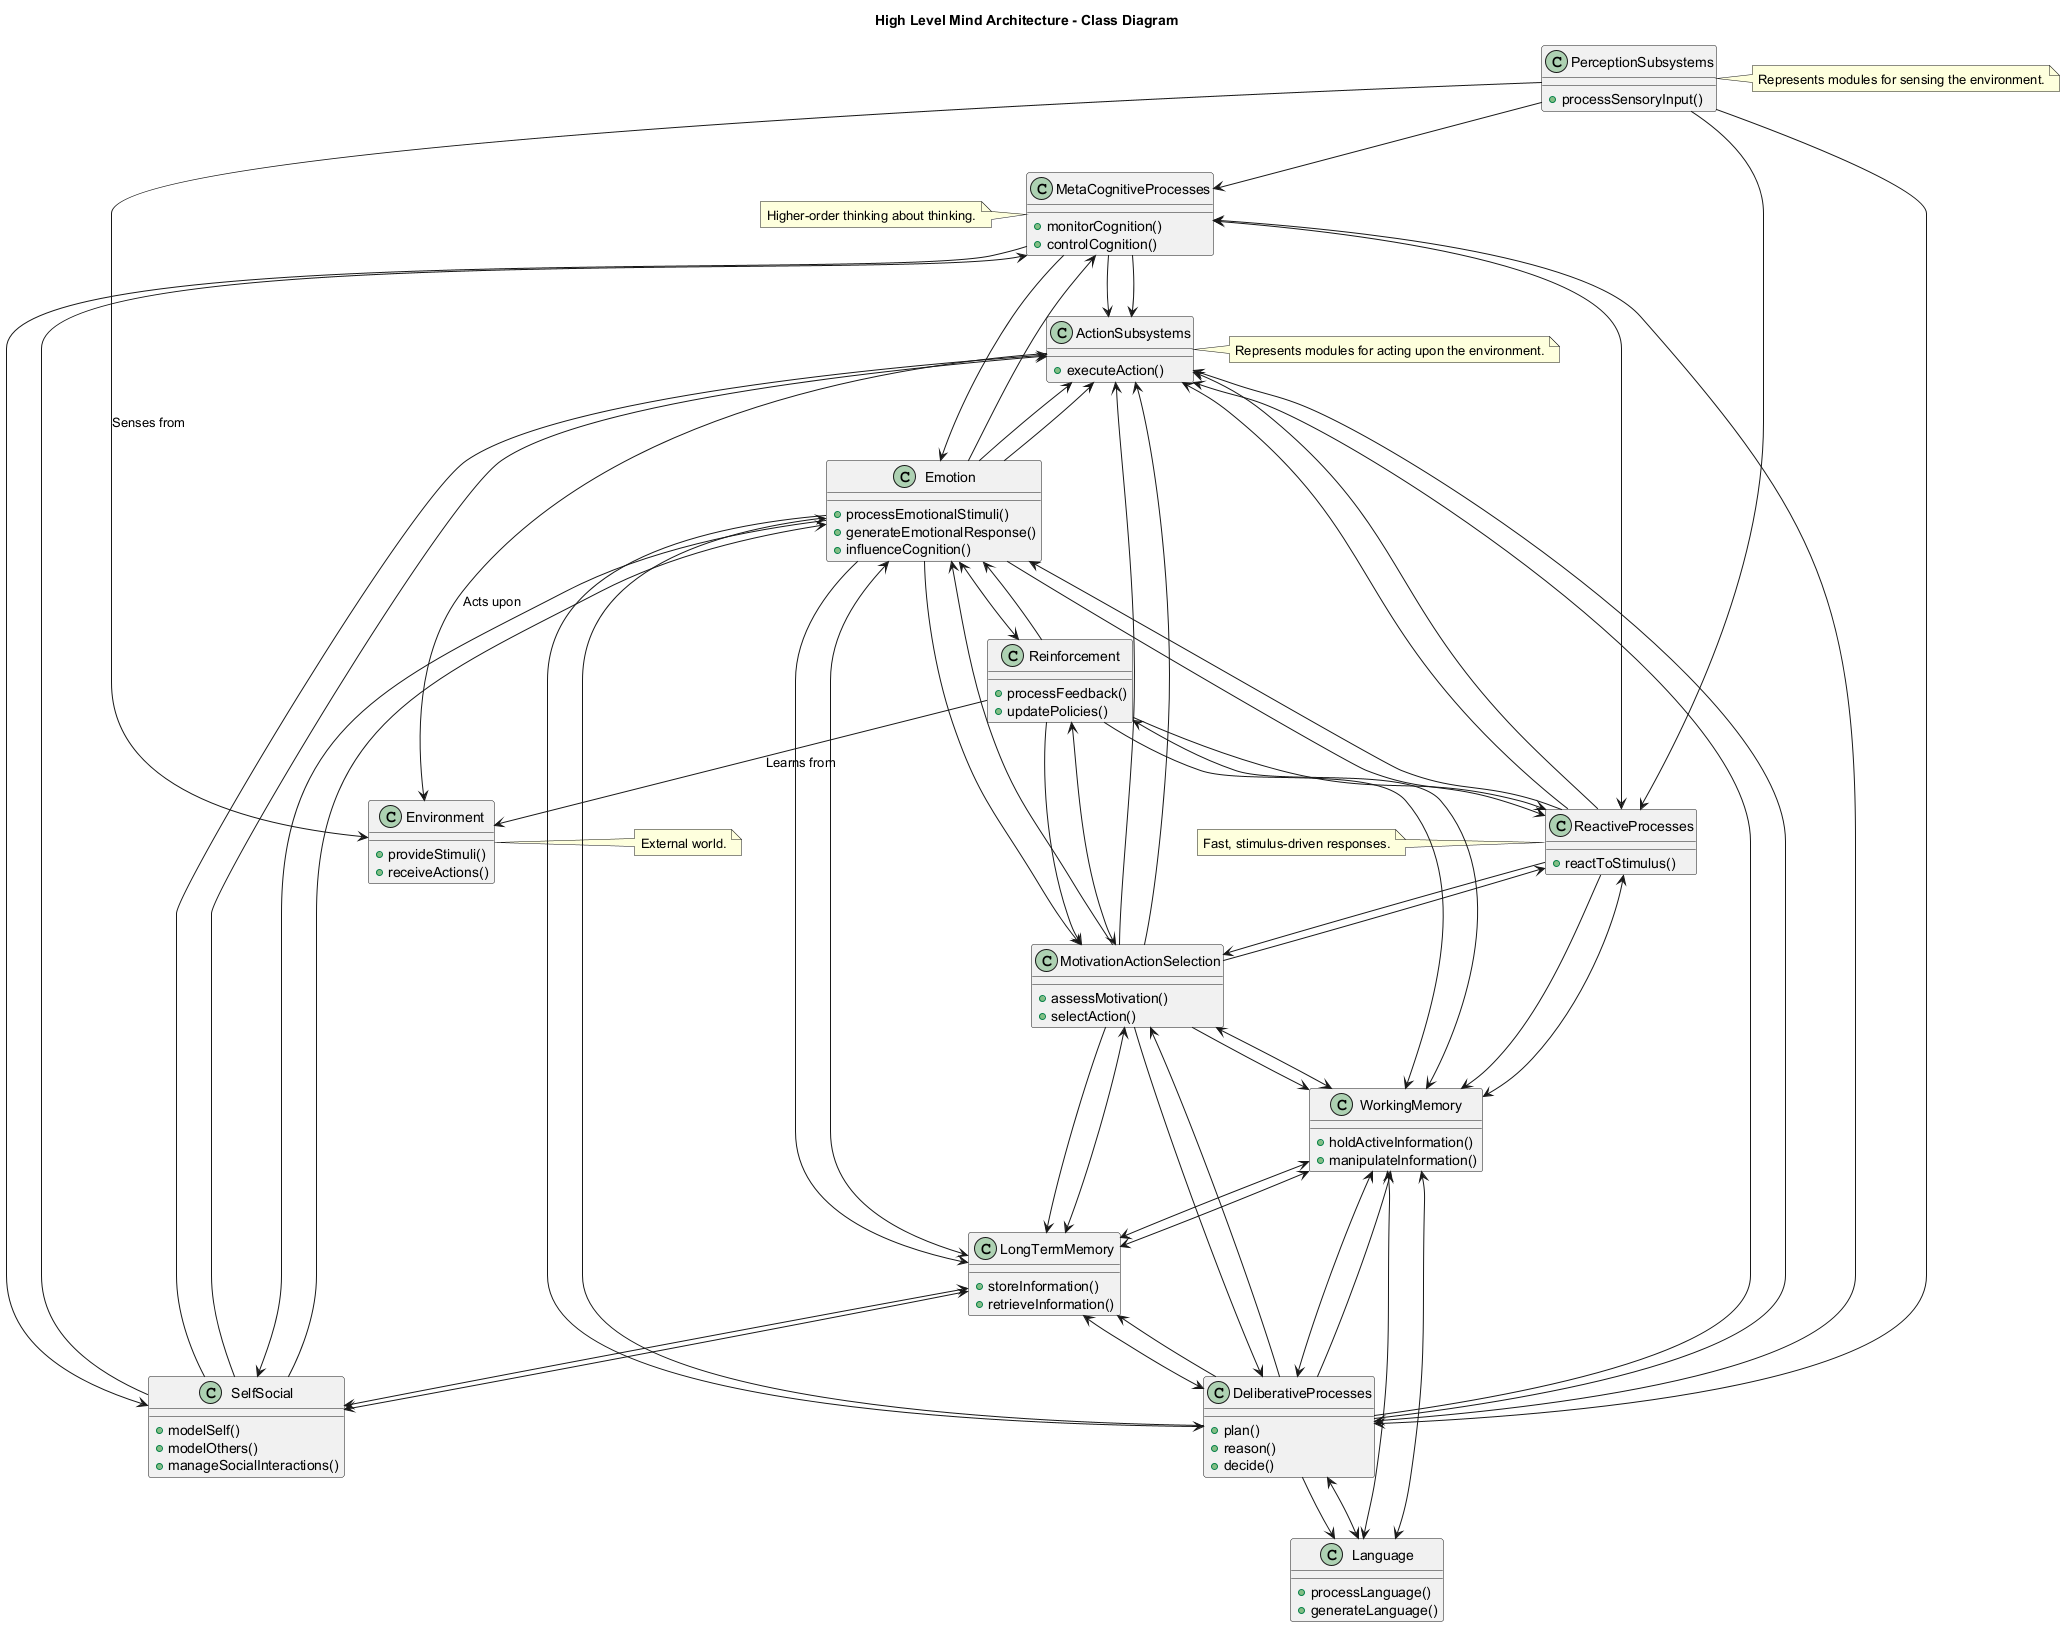

The diagram above was rendered by PlantUML. Its source (embedded in the PNG):
@startuml
title High Level Mind Architecture - Class Diagram

class PerceptionSubsystems {
  + processSensoryInput()
}
note right: Represents modules for sensing the environment.

class ActionSubsystems {
  + executeAction()
}
note right: Represents modules for acting upon the environment.

class MetaCognitiveProcesses {
  + monitorCognition()
  + controlCognition()
}
note left: Higher-order thinking about thinking.

class DeliberativeProcesses {
  + plan()
  + reason()
  + decide()
}

class ReactiveProcesses {
  + reactToStimulus()
}
note left: Fast, stimulus-driven responses.

class Language {
  + processLanguage()
  + generateLanguage()
}

class SelfSocial {
  + modelSelf()
  + modelOthers()
  + manageSocialInteractions()
}

class LongTermMemory {
  + storeInformation()
  + retrieveInformation()
}

class WorkingMemory {
  + holdActiveInformation()
  + manipulateInformation()
}

class MotivationActionSelection {
  + assessMotivation()
  + selectAction()
}

class Emotion {
  + processEmotionalStimuli()
  + generateEmotionalResponse()
  + influenceCognition()
}

class Reinforcement {
  + processFeedback()
  + updatePolicies()
}

class Environment {
  + provideStimuli()
  + receiveActions()
}
note right: External world.

PerceptionSubsystems --> MetaCognitiveProcesses
PerceptionSubsystems --> DeliberativeProcesses
PerceptionSubsystems --> ReactiveProcesses
PerceptionSubsystems --> Environment : Senses from

MetaCognitiveProcesses <--> DeliberativeProcesses
MetaCognitiveProcesses <--> ReactiveProcesses
MetaCognitiveProcesses --> SelfSocial
MetaCognitiveProcesses --> ActionSubsystems
MetaCognitiveProcesses --> Emotion

DeliberativeProcesses --> LongTermMemory
DeliberativeProcesses --> WorkingMemory
DeliberativeProcesses --> Language
DeliberativeProcesses --> MotivationActionSelection
DeliberativeProcesses --> Emotion
DeliberativeProcesses --> ActionSubsystems

ReactiveProcesses --> WorkingMemory
ReactiveProcesses --> MotivationActionSelection
ReactiveProcesses --> ActionSubsystems
ReactiveProcesses --> Emotion

Language <--> DeliberativeProcesses
Language <--> WorkingMemory

SelfSocial <--> LongTermMemory
SelfSocial --> MetaCognitiveProcesses
SelfSocial --> Emotion
SelfSocial --> ActionSubsystems

LongTermMemory <--> DeliberativeProcesses
LongTermMemory <--> SelfSocial
LongTermMemory <--> Emotion
LongTermMemory <--> WorkingMemory
LongTermMemory <--> MotivationActionSelection

WorkingMemory <--> DeliberativeProcesses
WorkingMemory <--> ReactiveProcesses
WorkingMemory <--> Language
WorkingMemory <--> LongTermMemory
WorkingMemory <--> MotivationActionSelection
WorkingMemory <--> Reinforcement

MotivationActionSelection --> DeliberativeProcesses
MotivationActionSelection --> ReactiveProcesses
MotivationActionSelection --> LongTermMemory
MotivationActionSelection --> WorkingMemory
MotivationActionSelection --> Emotion
MotivationActionSelection --> ActionSubsystems
MotivationActionSelection <--> Reinforcement

Emotion --> MetaCognitiveProcesses
Emotion --> DeliberativeProcesses
Emotion --> ReactiveProcesses
Emotion --> SelfSocial
Emotion --> LongTermMemory
Emotion --> MotivationActionSelection
Emotion --> ActionSubsystems
Emotion <--> Reinforcement

Reinforcement --> ReactiveProcesses
Reinforcement --> WorkingMemory
Reinforcement --> MotivationActionSelection
Reinforcement --> Emotion
Reinforcement --> Environment : Learns from

ActionSubsystems <-- MetaCognitiveProcesses
ActionSubsystems <-- DeliberativeProcesses
ActionSubsystems <-- ReactiveProcesses
ActionSubsystems <-- SelfSocial
ActionSubsystems <-- MotivationActionSelection
ActionSubsystems <-- Emotion
ActionSubsystems --> Environment : Acts upon

@enduml